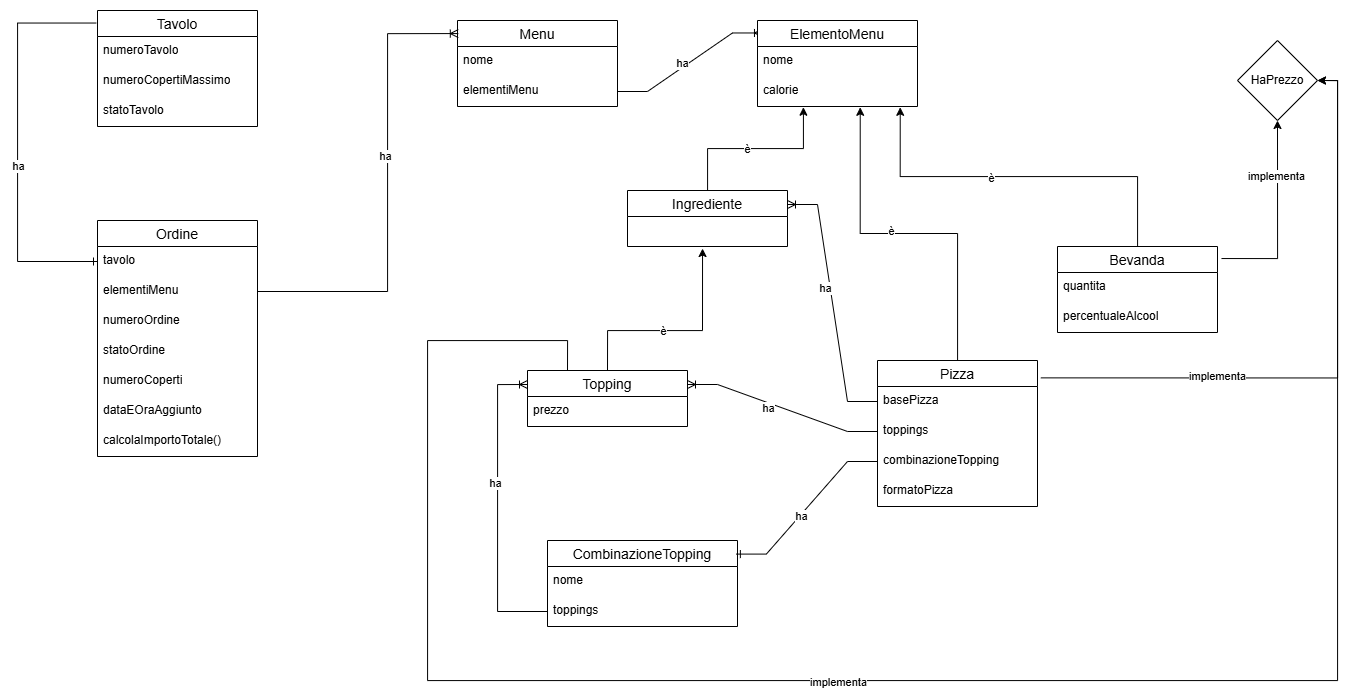

The diagram above was exported from draw.io. Its source (the exported page's mxGraphModel, read from the mxfile embedded in the PNG):
<mxGraphModel dx="2619" dy="855" grid="1" gridSize="10" guides="1" tooltips="1" connect="1" arrows="1" fold="1" page="1" pageScale="1" pageWidth="827" pageHeight="1169" math="0" shadow="0">
  <root>
    <mxCell id="0" />
    <mxCell id="1" parent="0" />
    <mxCell id="L00d1LTJ3llY0HxP19YD-1" parent="1" style="swimlane;fontStyle=0;childLayout=stackLayout;horizontal=1;startSize=26;horizontalStack=0;resizeParent=1;resizeParentMax=0;resizeLast=0;collapsible=1;marginBottom=0;align=center;fontSize=14;" value="Menu" vertex="1">
      <mxGeometry height="86" width="160" x="100" y="120" as="geometry" />
    </mxCell>
    <mxCell id="L00d1LTJ3llY0HxP19YD-2" parent="L00d1LTJ3llY0HxP19YD-1" style="text;strokeColor=none;fillColor=none;spacingLeft=4;spacingRight=4;overflow=hidden;rotatable=0;points=[[0,0.5],[1,0.5]];portConstraint=eastwest;fontSize=12;whiteSpace=wrap;html=1;" value="nome" vertex="1">
      <mxGeometry height="30" width="160" y="26" as="geometry" />
    </mxCell>
    <mxCell id="L00d1LTJ3llY0HxP19YD-7" edge="1" parent="L00d1LTJ3llY0HxP19YD-1" style="edgeStyle=entityRelationEdgeStyle;fontSize=12;html=1;endArrow=ERoneToMany;rounded=0;exitX=1;exitY=0.5;exitDx=0;exitDy=0;entryX=0.031;entryY=0.145;entryDx=0;entryDy=0;entryPerimeter=0;" target="UWOxJ32FBadyyfGtLsAq-1" value="">
      <mxGeometry height="100" relative="1" width="100" as="geometry">
        <mxPoint x="160" y="71" as="sourcePoint" />
        <mxPoint x="250" y="50" as="targetPoint" />
      </mxGeometry>
    </mxCell>
    <mxCell id="UWOxJ32FBadyyfGtLsAq-25" connectable="0" parent="L00d1LTJ3llY0HxP19YD-7" style="edgeLabel;html=1;align=center;verticalAlign=middle;resizable=0;points=[];" value="ha" vertex="1">
      <mxGeometry relative="1" x="-0.0829" y="4" as="geometry">
        <mxPoint x="-1" as="offset" />
      </mxGeometry>
    </mxCell>
    <mxCell id="L00d1LTJ3llY0HxP19YD-4" parent="L00d1LTJ3llY0HxP19YD-1" style="text;strokeColor=none;fillColor=none;spacingLeft=4;spacingRight=4;overflow=hidden;rotatable=0;points=[[0,0.5],[1,0.5]];portConstraint=eastwest;fontSize=12;whiteSpace=wrap;html=1;" value="elementiMenu" vertex="1">
      <mxGeometry height="30" width="160" y="56" as="geometry" />
    </mxCell>
    <mxCell id="UWOxJ32FBadyyfGtLsAq-1" parent="1" style="swimlane;fontStyle=0;childLayout=stackLayout;horizontal=1;startSize=26;horizontalStack=0;resizeParent=1;resizeParentMax=0;resizeLast=0;collapsible=1;marginBottom=0;align=center;fontSize=14;" value="ElementoMenu" vertex="1">
      <mxGeometry height="86" width="160" x="400" y="120" as="geometry" />
    </mxCell>
    <mxCell id="UWOxJ32FBadyyfGtLsAq-2" parent="UWOxJ32FBadyyfGtLsAq-1" style="text;strokeColor=none;fillColor=none;spacingLeft=4;spacingRight=4;overflow=hidden;rotatable=0;points=[[0,0.5],[1,0.5]];portConstraint=eastwest;fontSize=12;whiteSpace=wrap;html=1;" value="nome" vertex="1">
      <mxGeometry height="30" width="160" y="26" as="geometry" />
    </mxCell>
    <mxCell id="UWOxJ32FBadyyfGtLsAq-4" parent="UWOxJ32FBadyyfGtLsAq-1" style="text;strokeColor=none;fillColor=none;spacingLeft=4;spacingRight=4;overflow=hidden;rotatable=0;points=[[0,0.5],[1,0.5]];portConstraint=eastwest;fontSize=12;whiteSpace=wrap;html=1;" value="calorie" vertex="1">
      <mxGeometry height="30" width="160" y="56" as="geometry" />
    </mxCell>
    <mxCell id="UWOxJ32FBadyyfGtLsAq-5" parent="1" style="swimlane;fontStyle=0;childLayout=stackLayout;horizontal=1;startSize=26;horizontalStack=0;resizeParent=1;resizeParentMax=0;resizeLast=0;collapsible=1;marginBottom=0;align=center;fontSize=14;" value="Ingrediente" vertex="1">
      <mxGeometry height="56" width="160" x="270" y="290" as="geometry" />
    </mxCell>
    <mxCell id="UWOxJ32FBadyyfGtLsAq-7" parent="UWOxJ32FBadyyfGtLsAq-5" style="text;strokeColor=none;fillColor=none;spacingLeft=4;spacingRight=4;overflow=hidden;rotatable=0;points=[[0,0.5],[1,0.5]];portConstraint=eastwest;fontSize=12;whiteSpace=wrap;html=1;" value="&amp;nbsp;" vertex="1">
      <mxGeometry height="30" width="160" y="26" as="geometry" />
    </mxCell>
    <mxCell id="UWOxJ32FBadyyfGtLsAq-10" parent="1" style="swimlane;fontStyle=0;childLayout=stackLayout;horizontal=1;startSize=26;horizontalStack=0;resizeParent=1;resizeParentMax=0;resizeLast=0;collapsible=1;marginBottom=0;align=center;fontSize=14;" value="Topping" vertex="1">
      <mxGeometry height="56" width="160" x="170" y="470" as="geometry" />
    </mxCell>
    <mxCell id="UWOxJ32FBadyyfGtLsAq-11" parent="UWOxJ32FBadyyfGtLsAq-10" style="text;strokeColor=none;fillColor=none;spacingLeft=4;spacingRight=4;overflow=hidden;rotatable=0;points=[[0,0.5],[1,0.5]];portConstraint=eastwest;fontSize=12;whiteSpace=wrap;html=1;" value="prezzo" vertex="1">
      <mxGeometry height="30" width="160" y="26" as="geometry" />
    </mxCell>
    <mxCell id="UWOxJ32FBadyyfGtLsAq-13" edge="1" parent="1" source="UWOxJ32FBadyyfGtLsAq-10" style="edgeStyle=orthogonalEdgeStyle;rounded=0;orthogonalLoop=1;jettySize=auto;html=1;entryX=0.469;entryY=1.067;entryDx=0;entryDy=0;entryPerimeter=0;exitX=0.5;exitY=0;exitDx=0;exitDy=0;" target="UWOxJ32FBadyyfGtLsAq-7">
      <mxGeometry relative="1" as="geometry">
        <Array as="points">
          <mxPoint x="250" y="430" />
          <mxPoint x="345" y="430" />
        </Array>
      </mxGeometry>
    </mxCell>
    <mxCell id="UWOxJ32FBadyyfGtLsAq-14" connectable="0" parent="UWOxJ32FBadyyfGtLsAq-13" style="edgeLabel;html=1;align=center;verticalAlign=middle;resizable=0;points=[];" value="è" vertex="1">
      <mxGeometry relative="1" x="-0.1403" as="geometry">
        <mxPoint x="1" as="offset" />
      </mxGeometry>
    </mxCell>
    <mxCell id="UWOxJ32FBadyyfGtLsAq-15" parent="1" style="swimlane;fontStyle=0;childLayout=stackLayout;horizontal=1;startSize=26;horizontalStack=0;resizeParent=1;resizeParentMax=0;resizeLast=0;collapsible=1;marginBottom=0;align=center;fontSize=14;" value="Pizza" vertex="1">
      <mxGeometry height="146" width="160" x="520" y="460" as="geometry">
        <mxRectangle height="30" width="70" x="520" y="460" as="alternateBounds" />
      </mxGeometry>
    </mxCell>
    <mxCell id="UWOxJ32FBadyyfGtLsAq-16" parent="UWOxJ32FBadyyfGtLsAq-15" style="text;strokeColor=none;fillColor=none;spacingLeft=4;spacingRight=4;overflow=hidden;rotatable=0;points=[[0,0.5],[1,0.5]];portConstraint=eastwest;fontSize=12;whiteSpace=wrap;html=1;" value="basePizza" vertex="1">
      <mxGeometry height="30" width="160" y="26" as="geometry" />
    </mxCell>
    <mxCell id="UWOxJ32FBadyyfGtLsAq-17" parent="UWOxJ32FBadyyfGtLsAq-15" style="text;strokeColor=none;fillColor=none;spacingLeft=4;spacingRight=4;overflow=hidden;rotatable=0;points=[[0,0.5],[1,0.5]];portConstraint=eastwest;fontSize=12;whiteSpace=wrap;html=1;" value="toppings" vertex="1">
      <mxGeometry height="30" width="160" y="56" as="geometry" />
    </mxCell>
    <mxCell id="UWOxJ32FBadyyfGtLsAq-40" parent="UWOxJ32FBadyyfGtLsAq-15" style="text;strokeColor=none;fillColor=none;spacingLeft=4;spacingRight=4;overflow=hidden;rotatable=0;points=[[0,0.5],[1,0.5]];portConstraint=eastwest;fontSize=12;whiteSpace=wrap;html=1;" value="combinazioneTopping" vertex="1">
      <mxGeometry height="30" width="160" y="86" as="geometry" />
    </mxCell>
    <mxCell id="UWOxJ32FBadyyfGtLsAq-58" parent="UWOxJ32FBadyyfGtLsAq-15" style="text;strokeColor=none;fillColor=none;spacingLeft=4;spacingRight=4;overflow=hidden;rotatable=0;points=[[0,0.5],[1,0.5]];portConstraint=eastwest;fontSize=12;whiteSpace=wrap;html=1;" value="formatoPizza" vertex="1">
      <mxGeometry height="30" width="160" y="116" as="geometry" />
    </mxCell>
    <mxCell id="UWOxJ32FBadyyfGtLsAq-18" edge="1" parent="1" source="UWOxJ32FBadyyfGtLsAq-15" style="edgeStyle=orthogonalEdgeStyle;rounded=0;orthogonalLoop=1;jettySize=auto;html=1;entryX=0.642;entryY=1.027;entryDx=0;entryDy=0;entryPerimeter=0;" target="UWOxJ32FBadyyfGtLsAq-4">
      <mxGeometry relative="1" as="geometry" />
    </mxCell>
    <mxCell id="UWOxJ32FBadyyfGtLsAq-19" connectable="0" parent="UWOxJ32FBadyyfGtLsAq-18" style="edgeLabel;html=1;align=center;verticalAlign=middle;resizable=0;points=[];" value="è" vertex="1">
      <mxGeometry relative="1" x="0.104" y="-3" as="geometry">
        <mxPoint as="offset" />
      </mxGeometry>
    </mxCell>
    <mxCell id="UWOxJ32FBadyyfGtLsAq-20" parent="1" style="swimlane;fontStyle=0;childLayout=stackLayout;horizontal=1;startSize=26;horizontalStack=0;resizeParent=1;resizeParentMax=0;resizeLast=0;collapsible=1;marginBottom=0;align=center;fontSize=14;" value="Bevanda" vertex="1">
      <mxGeometry height="86" width="160" x="700" y="346" as="geometry" />
    </mxCell>
    <mxCell id="UWOxJ32FBadyyfGtLsAq-21" parent="UWOxJ32FBadyyfGtLsAq-20" style="text;strokeColor=none;fillColor=none;spacingLeft=4;spacingRight=4;overflow=hidden;rotatable=0;points=[[0,0.5],[1,0.5]];portConstraint=eastwest;fontSize=12;whiteSpace=wrap;html=1;" value="quantita" vertex="1">
      <mxGeometry height="30" width="160" y="26" as="geometry" />
    </mxCell>
    <mxCell id="UWOxJ32FBadyyfGtLsAq-22" parent="UWOxJ32FBadyyfGtLsAq-20" style="text;strokeColor=none;fillColor=none;spacingLeft=4;spacingRight=4;overflow=hidden;rotatable=0;points=[[0,0.5],[1,0.5]];portConstraint=eastwest;fontSize=12;whiteSpace=wrap;html=1;" value="percentualeAlcool" vertex="1">
      <mxGeometry height="30" width="160" y="56" as="geometry" />
    </mxCell>
    <mxCell id="UWOxJ32FBadyyfGtLsAq-23" edge="1" parent="1" source="UWOxJ32FBadyyfGtLsAq-20" style="edgeStyle=orthogonalEdgeStyle;rounded=0;orthogonalLoop=1;jettySize=auto;html=1;entryX=0.892;entryY=1.027;entryDx=0;entryDy=0;entryPerimeter=0;" target="UWOxJ32FBadyyfGtLsAq-4">
      <mxGeometry relative="1" as="geometry" />
    </mxCell>
    <mxCell id="UWOxJ32FBadyyfGtLsAq-24" connectable="0" parent="UWOxJ32FBadyyfGtLsAq-23" style="edgeLabel;html=1;align=center;verticalAlign=middle;resizable=0;points=[];" value="è" vertex="1">
      <mxGeometry relative="1" x="0.1496" y="1" as="geometry">
        <mxPoint as="offset" />
      </mxGeometry>
    </mxCell>
    <mxCell id="UWOxJ32FBadyyfGtLsAq-26" edge="1" parent="1" source="UWOxJ32FBadyyfGtLsAq-5" style="edgeStyle=orthogonalEdgeStyle;rounded=0;orthogonalLoop=1;jettySize=auto;html=1;entryX=0.287;entryY=1.024;entryDx=0;entryDy=0;entryPerimeter=0;" target="UWOxJ32FBadyyfGtLsAq-4">
      <mxGeometry relative="1" as="geometry" />
    </mxCell>
    <mxCell id="UWOxJ32FBadyyfGtLsAq-27" connectable="0" parent="UWOxJ32FBadyyfGtLsAq-26" style="edgeLabel;html=1;align=center;verticalAlign=middle;resizable=0;points=[];" value="è" vertex="1">
      <mxGeometry relative="1" x="-0.0964" as="geometry">
        <mxPoint as="offset" />
      </mxGeometry>
    </mxCell>
    <mxCell id="UWOxJ32FBadyyfGtLsAq-28" parent="1" style="swimlane;fontStyle=0;childLayout=stackLayout;horizontal=1;startSize=26;horizontalStack=0;resizeParent=1;resizeParentMax=0;resizeLast=0;collapsible=1;marginBottom=0;align=center;fontSize=14;" value="CombinazioneTopping" vertex="1">
      <mxGeometry height="86" width="190" x="190" y="640" as="geometry" />
    </mxCell>
    <mxCell id="UWOxJ32FBadyyfGtLsAq-29" parent="UWOxJ32FBadyyfGtLsAq-28" style="text;strokeColor=none;fillColor=none;spacingLeft=4;spacingRight=4;overflow=hidden;rotatable=0;points=[[0,0.5],[1,0.5]];portConstraint=eastwest;fontSize=12;whiteSpace=wrap;html=1;" value="nome" vertex="1">
      <mxGeometry height="30" width="190" y="26" as="geometry" />
    </mxCell>
    <mxCell id="UWOxJ32FBadyyfGtLsAq-30" parent="UWOxJ32FBadyyfGtLsAq-28" style="text;strokeColor=none;fillColor=none;spacingLeft=4;spacingRight=4;overflow=hidden;rotatable=0;points=[[0,0.5],[1,0.5]];portConstraint=eastwest;fontSize=12;whiteSpace=wrap;html=1;" value="toppings" vertex="1">
      <mxGeometry height="30" width="190" y="56" as="geometry" />
    </mxCell>
    <mxCell id="UWOxJ32FBadyyfGtLsAq-33" edge="1" parent="1" source="UWOxJ32FBadyyfGtLsAq-30" style="edgeStyle=orthogonalEdgeStyle;fontSize=12;html=1;endArrow=ERoneToMany;rounded=0;exitX=0;exitY=0.5;exitDx=0;exitDy=0;entryX=0;entryY=0.25;entryDx=0;entryDy=0;" target="UWOxJ32FBadyyfGtLsAq-10" value="">
      <mxGeometry height="100" relative="1" width="100" as="geometry">
        <Array as="points">
          <mxPoint x="140" y="711" />
          <mxPoint x="140" y="484" />
        </Array>
        <mxPoint x="140" y="702.32" as="sourcePoint" />
        <mxPoint x="119.51999999999998" y="469.99999999999983" as="targetPoint" />
      </mxGeometry>
    </mxCell>
    <mxCell id="UWOxJ32FBadyyfGtLsAq-34" connectable="0" parent="UWOxJ32FBadyyfGtLsAq-33" style="edgeLabel;html=1;align=center;verticalAlign=middle;resizable=0;points=[];" value="ha" vertex="1">
      <mxGeometry relative="1" x="0.1631" y="3" as="geometry">
        <mxPoint as="offset" />
      </mxGeometry>
    </mxCell>
    <mxCell id="UWOxJ32FBadyyfGtLsAq-44" edge="1" parent="1" source="UWOxJ32FBadyyfGtLsAq-40" style="edgeStyle=entityRelationEdgeStyle;fontSize=12;html=1;endArrow=ERone;endFill=1;rounded=0;exitX=0;exitY=0.5;exitDx=0;exitDy=0;entryX=0.994;entryY=0.158;entryDx=0;entryDy=0;entryPerimeter=0;" target="UWOxJ32FBadyyfGtLsAq-28" value="">
      <mxGeometry height="100" relative="1" width="100" as="geometry">
        <mxPoint x="460" y="500" as="sourcePoint" />
        <mxPoint x="560" y="400" as="targetPoint" />
      </mxGeometry>
    </mxCell>
    <mxCell id="UWOxJ32FBadyyfGtLsAq-45" connectable="0" parent="UWOxJ32FBadyyfGtLsAq-44" style="edgeLabel;html=1;align=center;verticalAlign=middle;resizable=0;points=[];" value="ha" vertex="1">
      <mxGeometry relative="1" x="0.1132" as="geometry">
        <mxPoint as="offset" />
      </mxGeometry>
    </mxCell>
    <mxCell id="UWOxJ32FBadyyfGtLsAq-47" edge="1" parent="1" source="UWOxJ32FBadyyfGtLsAq-17" style="edgeStyle=entityRelationEdgeStyle;fontSize=12;html=1;endArrow=ERoneToMany;rounded=0;exitX=0;exitY=0.5;exitDx=0;exitDy=0;entryX=1;entryY=0.25;entryDx=0;entryDy=0;" target="UWOxJ32FBadyyfGtLsAq-10" value="">
      <mxGeometry height="100" relative="1" width="100" as="geometry">
        <mxPoint x="430" y="590" as="sourcePoint" />
        <mxPoint x="530" y="490" as="targetPoint" />
      </mxGeometry>
    </mxCell>
    <mxCell id="UWOxJ32FBadyyfGtLsAq-48" connectable="0" parent="UWOxJ32FBadyyfGtLsAq-47" style="edgeLabel;html=1;align=center;verticalAlign=middle;resizable=0;points=[];" value="ha" vertex="1">
      <mxGeometry relative="1" x="0.133" y="4" as="geometry">
        <mxPoint x="-1" as="offset" />
      </mxGeometry>
    </mxCell>
    <mxCell id="UWOxJ32FBadyyfGtLsAq-50" edge="1" parent="1" source="UWOxJ32FBadyyfGtLsAq-16" style="edgeStyle=entityRelationEdgeStyle;fontSize=12;html=1;endArrow=ERoneToMany;rounded=0;exitX=0;exitY=0.5;exitDx=0;exitDy=0;entryX=1;entryY=0.25;entryDx=0;entryDy=0;" target="UWOxJ32FBadyyfGtLsAq-5" value="">
      <mxGeometry height="100" relative="1" width="100" as="geometry">
        <mxPoint x="680" y="587" as="sourcePoint" />
        <mxPoint x="490" y="540" as="targetPoint" />
      </mxGeometry>
    </mxCell>
    <mxCell id="UWOxJ32FBadyyfGtLsAq-51" connectable="0" parent="UWOxJ32FBadyyfGtLsAq-50" style="edgeLabel;html=1;align=center;verticalAlign=middle;resizable=0;points=[];" value="ha" vertex="1">
      <mxGeometry relative="1" x="0.133" y="4" as="geometry">
        <mxPoint x="-1" as="offset" />
      </mxGeometry>
    </mxCell>
    <mxCell id="na_H245wAnGiJ74S14-v-1" parent="1" style="swimlane;fontStyle=0;childLayout=stackLayout;horizontal=1;startSize=26;horizontalStack=0;resizeParent=1;resizeParentMax=0;resizeLast=0;collapsible=1;marginBottom=0;align=center;fontSize=14;" value="Ordine" vertex="1">
      <mxGeometry height="236" width="160" x="-260" y="320" as="geometry">
        <mxRectangle height="30" width="70" x="520" y="460" as="alternateBounds" />
      </mxGeometry>
    </mxCell>
    <mxCell id="na_H245wAnGiJ74S14-v-2" parent="na_H245wAnGiJ74S14-v-1" style="text;strokeColor=none;fillColor=none;spacingLeft=4;spacingRight=4;overflow=hidden;rotatable=0;points=[[0,0.5],[1,0.5]];portConstraint=eastwest;fontSize=12;whiteSpace=wrap;html=1;" value="tavolo" vertex="1">
      <mxGeometry height="30" width="160" y="26" as="geometry" />
    </mxCell>
    <mxCell id="na_H245wAnGiJ74S14-v-3" parent="na_H245wAnGiJ74S14-v-1" style="text;strokeColor=none;fillColor=none;spacingLeft=4;spacingRight=4;overflow=hidden;rotatable=0;points=[[0,0.5],[1,0.5]];portConstraint=eastwest;fontSize=12;whiteSpace=wrap;html=1;" value="elementiMenu" vertex="1">
      <mxGeometry height="30" width="160" y="56" as="geometry" />
    </mxCell>
    <mxCell id="na_H245wAnGiJ74S14-v-4" parent="na_H245wAnGiJ74S14-v-1" style="text;strokeColor=none;fillColor=none;spacingLeft=4;spacingRight=4;overflow=hidden;rotatable=0;points=[[0,0.5],[1,0.5]];portConstraint=eastwest;fontSize=12;whiteSpace=wrap;html=1;" value="numeroOrdine" vertex="1">
      <mxGeometry height="30" width="160" y="86" as="geometry" />
    </mxCell>
    <mxCell id="na_H245wAnGiJ74S14-v-5" parent="na_H245wAnGiJ74S14-v-1" style="text;strokeColor=none;fillColor=none;spacingLeft=4;spacingRight=4;overflow=hidden;rotatable=0;points=[[0,0.5],[1,0.5]];portConstraint=eastwest;fontSize=12;whiteSpace=wrap;html=1;" value="statoOrdine" vertex="1">
      <mxGeometry height="30" width="160" y="116" as="geometry" />
    </mxCell>
    <mxCell id="na_H245wAnGiJ74S14-v-11" parent="na_H245wAnGiJ74S14-v-1" style="text;strokeColor=none;fillColor=none;spacingLeft=4;spacingRight=4;overflow=hidden;rotatable=0;points=[[0,0.5],[1,0.5]];portConstraint=eastwest;fontSize=12;whiteSpace=wrap;html=1;" value="numeroCoperti" vertex="1">
      <mxGeometry height="30" width="160" y="146" as="geometry" />
    </mxCell>
    <mxCell id="na_H245wAnGiJ74S14-v-12" parent="na_H245wAnGiJ74S14-v-1" style="text;strokeColor=none;fillColor=none;spacingLeft=4;spacingRight=4;overflow=hidden;rotatable=0;points=[[0,0.5],[1,0.5]];portConstraint=eastwest;fontSize=12;whiteSpace=wrap;html=1;" value="dataEOraAggiunto" vertex="1">
      <mxGeometry height="30" width="160" y="176" as="geometry" />
    </mxCell>
    <mxCell id="na_H245wAnGiJ74S14-v-13" parent="na_H245wAnGiJ74S14-v-1" style="text;strokeColor=none;fillColor=none;spacingLeft=4;spacingRight=4;overflow=hidden;rotatable=0;points=[[0,0.5],[1,0.5]];portConstraint=eastwest;fontSize=12;whiteSpace=wrap;html=1;" value="calcolaImportoTotale()" vertex="1">
      <mxGeometry height="30" width="160" y="206" as="geometry" />
    </mxCell>
    <mxCell id="na_H245wAnGiJ74S14-v-6" parent="1" style="swimlane;fontStyle=0;childLayout=stackLayout;horizontal=1;startSize=26;horizontalStack=0;resizeParent=1;resizeParentMax=0;resizeLast=0;collapsible=1;marginBottom=0;align=center;fontSize=14;" value="Tavolo" vertex="1">
      <mxGeometry height="116" width="160" x="-260" y="110" as="geometry">
        <mxRectangle height="30" width="70" x="520" y="460" as="alternateBounds" />
      </mxGeometry>
    </mxCell>
    <mxCell id="na_H245wAnGiJ74S14-v-7" parent="na_H245wAnGiJ74S14-v-6" style="text;strokeColor=none;fillColor=none;spacingLeft=4;spacingRight=4;overflow=hidden;rotatable=0;points=[[0,0.5],[1,0.5]];portConstraint=eastwest;fontSize=12;whiteSpace=wrap;html=1;" value="numeroTavolo" vertex="1">
      <mxGeometry height="30" width="160" y="26" as="geometry" />
    </mxCell>
    <mxCell id="na_H245wAnGiJ74S14-v-8" parent="na_H245wAnGiJ74S14-v-6" style="text;strokeColor=none;fillColor=none;spacingLeft=4;spacingRight=4;overflow=hidden;rotatable=0;points=[[0,0.5],[1,0.5]];portConstraint=eastwest;fontSize=12;whiteSpace=wrap;html=1;" value="numeroCopertiMassimo" vertex="1">
      <mxGeometry height="30" width="160" y="56" as="geometry" />
    </mxCell>
    <mxCell id="na_H245wAnGiJ74S14-v-9" parent="na_H245wAnGiJ74S14-v-6" style="text;strokeColor=none;fillColor=none;spacingLeft=4;spacingRight=4;overflow=hidden;rotatable=0;points=[[0,0.5],[1,0.5]];portConstraint=eastwest;fontSize=12;whiteSpace=wrap;html=1;" value="statoTavolo" vertex="1">
      <mxGeometry height="30" width="160" y="86" as="geometry" />
    </mxCell>
    <mxCell id="na_H245wAnGiJ74S14-v-14" edge="1" parent="1" source="na_H245wAnGiJ74S14-v-6" style="edgeStyle=orthogonalEdgeStyle;fontSize=12;html=1;endArrow=ERone;endFill=1;rounded=0;exitX=-0.008;exitY=0.108;exitDx=0;exitDy=0;exitPerimeter=0;entryX=0;entryY=0.5;entryDx=0;entryDy=0;" target="na_H245wAnGiJ74S14-v-2" value="">
      <mxGeometry height="100" relative="1" width="100" as="geometry">
        <Array as="points">
          <mxPoint x="-340" y="122" />
          <mxPoint x="-340" y="361" />
        </Array>
        <mxPoint x="-39.99999999999983" y="119.99999999999997" as="sourcePoint" />
        <mxPoint x="-52.56" y="359.34" as="targetPoint" />
      </mxGeometry>
    </mxCell>
    <mxCell id="na_H245wAnGiJ74S14-v-15" connectable="0" parent="na_H245wAnGiJ74S14-v-14" style="edgeLabel;html=1;align=center;verticalAlign=middle;resizable=0;points=[];" value="ha" vertex="1">
      <mxGeometry relative="1" x="0.1132" as="geometry">
        <mxPoint as="offset" />
      </mxGeometry>
    </mxCell>
    <mxCell id="na_H245wAnGiJ74S14-v-17" edge="1" parent="1" source="na_H245wAnGiJ74S14-v-3" style="edgeStyle=orthogonalEdgeStyle;fontSize=12;html=1;endArrow=ERoneToMany;rounded=0;entryX=0.005;entryY=0.152;entryDx=0;entryDy=0;entryPerimeter=0;exitX=1;exitY=0.5;exitDx=0;exitDy=0;" target="L00d1LTJ3llY0HxP19YD-1" value="">
      <mxGeometry height="100" relative="1" width="100" as="geometry">
        <Array as="points">
          <mxPoint x="30" y="391" />
          <mxPoint x="30" y="133" />
        </Array>
        <mxPoint x="-70" y="390" as="sourcePoint" />
        <mxPoint x="170" y="520" as="targetPoint" />
      </mxGeometry>
    </mxCell>
    <mxCell id="na_H245wAnGiJ74S14-v-18" connectable="0" parent="na_H245wAnGiJ74S14-v-17" style="edgeLabel;html=1;align=center;verticalAlign=middle;resizable=0;points=[];" value="ha" vertex="1">
      <mxGeometry relative="1" x="0.1631" y="3" as="geometry">
        <mxPoint as="offset" />
      </mxGeometry>
    </mxCell>
    <mxCell id="na_H245wAnGiJ74S14-v-19" parent="1" style="rhombus;whiteSpace=wrap;html=1;" value="HaPrezzo" vertex="1">
      <mxGeometry height="80" width="80" x="880" y="140" as="geometry" />
    </mxCell>
    <mxCell id="na_H245wAnGiJ74S14-v-20" edge="1" parent="1" source="UWOxJ32FBadyyfGtLsAq-20" style="edgeStyle=orthogonalEdgeStyle;rounded=0;orthogonalLoop=1;jettySize=auto;html=1;exitX=1.025;exitY=0.14;exitDx=0;exitDy=0;entryX=0.5;entryY=1;entryDx=0;entryDy=0;exitPerimeter=0;" target="na_H245wAnGiJ74S14-v-19">
      <mxGeometry relative="1" as="geometry" />
    </mxCell>
    <mxCell id="na_H245wAnGiJ74S14-v-21" connectable="0" parent="na_H245wAnGiJ74S14-v-20" style="edgeLabel;html=1;align=center;verticalAlign=middle;resizable=0;points=[];" value="implementa" vertex="1">
      <mxGeometry relative="1" x="0.4207" y="2" as="geometry">
        <mxPoint as="offset" />
      </mxGeometry>
    </mxCell>
    <mxCell id="na_H245wAnGiJ74S14-v-22" edge="1" parent="1" source="UWOxJ32FBadyyfGtLsAq-15" style="edgeStyle=orthogonalEdgeStyle;rounded=0;orthogonalLoop=1;jettySize=auto;html=1;exitX=1.021;exitY=0.119;exitDx=0;exitDy=0;entryX=1;entryY=0.5;entryDx=0;entryDy=0;exitPerimeter=0;" target="na_H245wAnGiJ74S14-v-19">
      <mxGeometry relative="1" as="geometry" />
    </mxCell>
    <mxCell id="na_H245wAnGiJ74S14-v-23" connectable="0" parent="na_H245wAnGiJ74S14-v-22" style="edgeLabel;html=1;align=center;verticalAlign=middle;resizable=0;points=[];" value="implementa" vertex="1">
      <mxGeometry relative="1" x="-0.4239" y="2" as="geometry">
        <mxPoint x="-1" as="offset" />
      </mxGeometry>
    </mxCell>
    <mxCell id="na_H245wAnGiJ74S14-v-24" edge="1" parent="1" source="UWOxJ32FBadyyfGtLsAq-10" style="edgeStyle=orthogonalEdgeStyle;rounded=0;orthogonalLoop=1;jettySize=auto;html=1;entryX=1;entryY=0.5;entryDx=0;entryDy=0;exitX=0.25;exitY=0;exitDx=0;exitDy=0;" target="na_H245wAnGiJ74S14-v-19">
      <mxGeometry relative="1" as="geometry">
        <Array as="points">
          <mxPoint x="210" y="440" />
          <mxPoint x="70" y="440" />
          <mxPoint x="70" y="780" />
          <mxPoint x="980" y="780" />
          <mxPoint x="980" y="180" />
        </Array>
      </mxGeometry>
    </mxCell>
    <mxCell id="na_H245wAnGiJ74S14-v-25" connectable="0" parent="na_H245wAnGiJ74S14-v-24" style="edgeLabel;html=1;align=center;verticalAlign=middle;resizable=0;points=[];" value="implementa" vertex="1">
      <mxGeometry relative="1" x="-0.0972" y="-1" as="geometry">
        <mxPoint x="-1" as="offset" />
      </mxGeometry>
    </mxCell>
  </root>
</mxGraphModel>